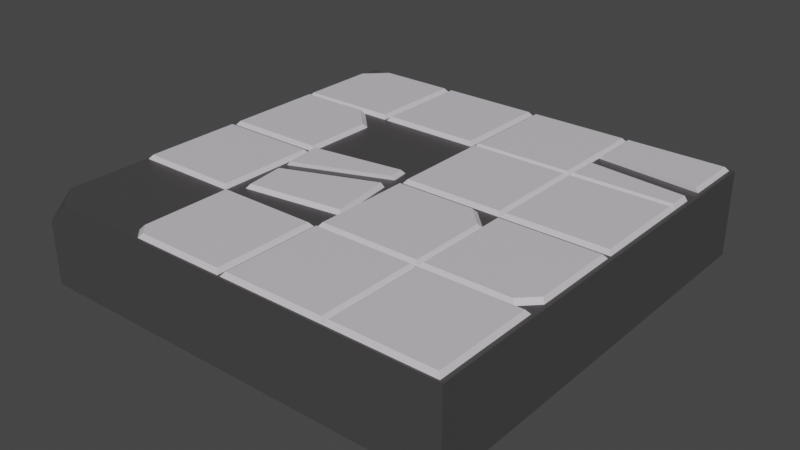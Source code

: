 # Source: floor_02.blend  (saved by Blender 3.0.42; exported with 4.5.12 LTS)
import bpy
from mathutils import Matrix  # noqa: F401  (used for matrix-valued properties, if any)

bpy.ops.wm.read_factory_settings(use_empty=True)
scene = bpy.context.scene
scene.name = 'Scene'

# ---- materials (node trees are filled in below, after node groups)
mat_tile_background = bpy.data.materials.new('Tile background')
mat_tile_background.alpha_threshold = 0.0
mat_tile_background.use_transparent_shadow = False
mat_tile_background.line_color = (0.0, 0.0, 0.0, 1.0)
mat_rock_tile_tops = bpy.data.materials.new('Rock Tile tops')
mat_rock_tile_tops.use_transparent_shadow = False

# ---- material node trees
mat_tile_background.use_nodes = True; mat_tile_background.node_tree.nodes.clear()
_N = mat_tile_background.node_tree.nodes; _L = mat_tile_background.node_tree.links
n0 = _N.new('ShaderNodeOutputMaterial'); n0.name = 'Material Output'; n0.location = (300, 300)
n1 = _N.new('ShaderNodeBsdfPrincipled'); n1.name = 'Principled BSDF'; n1.location = (10, 300)
n1.distribution = 'GGX'
n1.subsurface_method = 'BURLEY'
n1.inputs[0].default_value = (0.06221, 0.05926, 0.0609, 1.0)
n1.inputs[2].default_value = 0.4
n1.inputs[3].default_value = 1.45
n1.inputs[27].default_value = (0.0, 0.0, 0.0, 1.0)
n1.inputs[28].default_value = 1.0
_L.new(n1.outputs[0], n0.inputs[0])
n0.is_active_output = True
mat_rock_tile_tops.use_nodes = True; mat_rock_tile_tops.node_tree.nodes.clear()
_N = mat_rock_tile_tops.node_tree.nodes; _L = mat_rock_tile_tops.node_tree.links
n0 = _N.new('ShaderNodeBsdfPrincipled'); n0.name = 'Principled BSDF'; n0.location = (10, 300)
n0.distribution = 'GGX'
n0.subsurface_method = 'RANDOM_WALK_SKIN'
n0.inputs[0].default_value = (0.6588, 0.6194, 0.6799, 1.0)
n0.inputs[3].default_value = 1.45
n0.inputs[27].default_value = (0.0, 0.0, 0.0, 1.0)
n0.inputs[28].default_value = 1.0
n1 = _N.new('ShaderNodeOutputMaterial'); n1.name = 'Material Output'; n1.location = (300, 300)
_L.new(n0.outputs[0], n1.inputs[0])
n1.is_active_output = True

# ---- world
world_world = bpy.data.worlds.new('World'); scene.world = world_world
world_world.use_nodes = True; world_world.node_tree.nodes.clear()
_N = world_world.node_tree.nodes; _L = world_world.node_tree.links
n0 = _N.new('ShaderNodeOutputWorld'); n0.name = 'World Output'; n0.location = (300, 300)
n1 = _N.new('ShaderNodeBackground'); n1.name = 'Background'; n1.location = (10, 300)
n1.inputs[0].default_value = (0.05088, 0.05088, 0.05088, 1.0)
_L.new(n1.outputs[0], n0.inputs[0])
n0.is_active_output = True
world_world.color = (0.05088, 0.05088, 0.05088)
world_world.use_sun_shadow = False
world_world.sun_shadow_jitter_overblur = 0.0

# ---- meshes
me_cube_031 = bpy.data.meshes.new('Cube.031')
me_cube_031.from_pydata([(-0.02048, -0.5189, 0.2185), (0.0011, -0.4973, 0.1918), (-0.02048, -0.9757, 0.2185), (0.0011, -0.9973, 0.1918), (-0.4773, -0.5189, 0.2185), (-0.4989, -0.4973, 0.1918), (-0.4773, -0.9277, 0.2185), (-0.4293, -0.9757, 0.2185), (-0.4509, -0.9973, 0.1918), (-0.4989, -0.9493, 0.1918), (0.9661, -0.5189, 0.2185), (0.9877, -0.4973, 0.1918), (0.9661, -0.9757, 0.2185), (0.9877, -0.9973, 0.1918), (0.5093, -0.5189, 0.2185), (0.4877, -0.4973, 0.1918), (0.5093, -0.9757, 0.2185), (0.4877, -0.9973, 0.1918), (0.4789, -0.5189, 0.2185), (0.5005, -0.4973, 0.1918), (0.4789, -0.9757, 0.2185), (0.5005, -0.9973, 0.1918), (0.02204, -0.5189, 0.2185), (0.0004554, -0.4973, 0.1918), (0.02204, -0.9757, 0.2185), (0.0004554, -0.9973, 0.1918), (1.0, 1.0, 0.2), (1.0, 1.0, -0.2), (1.0, -1.0, 0.2), (1.0, -1.0, -0.2), (-1.0, 1.0, 0.2), (-1.0, 1.0, -0.2), (-1.0, -1.0, -0.2), (-1.0, -1.0, 0.09158), (-0.8916, -1.0, 0.2), (-1.0, -0.8916, 0.2), (-0.5198, -0.02651, 0.2185), (-0.4983, -0.004926, 0.1918), (-0.5198, -0.4833, 0.2185), (-0.4983, -0.5049, 0.1918), (-0.9767, -0.02651, 0.2185), (-0.9983, -0.004926, 0.1918), (-0.9767, -0.4833, 0.2185), (-0.9983, -0.5049, 0.1918), (0.9661, -0.02651, 0.2185), (0.9877, -0.004926, 0.1918), (0.5093, -0.02651, 0.2185), (0.4877, -0.004926, 0.1918), (0.5093, -0.4833, 0.2185), (0.4877, -0.5049, 0.1918), (0.8932, -0.4833, 0.2185), (0.9661, -0.4104, 0.2185), (0.9877, -0.432, 0.1918), (0.9148, -0.5049, 0.1918), (0.4789, -0.4833, 0.2185), (0.5005, -0.5049, 0.1918), (0.02204, -0.02651, 0.2185), (0.0004554, -0.004926, 0.1918), (0.02204, -0.4833, 0.2185), (0.0004554, -0.5049, 0.1918), (0.4789, -0.1186, 0.2185), (0.3868, -0.02651, 0.2185), (0.4084, -0.004926, 0.1918), (0.5005, -0.09701, 0.1918), (-0.06039, 0.07646, 0.2185), (-0.04249, 0.09992, 0.1918), (-0.001521, -0.3613, 0.2185), (0.02194, -0.3792, 0.1918), (-0.4981, 0.01759, 0.2185), (-0.5216, 0.03548, 0.1918), (-0.4392, -0.4201, 0.2185), (-0.4571, -0.4436, 0.1918), (-0.464, -0.2358, 0.2185), (-0.4744, -0.1584, 0.2185), (-0.04034, -0.07264, 0.2185), (-0.05075, 0.004767, 0.2185), (-0.4841, -0.2435, 0.1918), (-0.4945, -0.1661, 0.1918), (-0.02032, -0.06493, 0.1918), (-0.03073, 0.01248, 0.1918), (0.9661, 0.4812, 0.2185), (0.9877, 0.5028, 0.1918), (0.9661, 0.02438, 0.2185), (0.9877, 0.002799, 0.1918), (0.5093, 0.4812, 0.2185), (0.4877, 0.5028, 0.1918), (0.5093, 0.02438, 0.2185), (0.4877, 0.002799, 0.1918), (0.4789, 0.4812, 0.2185), (0.5005, 0.5028, 0.1918), (0.4789, 0.02438, 0.2185), (0.5005, 0.002799, 0.1918), (0.02204, 0.4812, 0.2185), (0.0004554, 0.5028, 0.1918), (0.02204, 0.02438, 0.2185), (0.0004554, 0.002799, 0.1918), (-0.5198, 0.02438, 0.2185), (-0.4983, 0.002799, 0.1918), (-0.9767, 0.4812, 0.2185), (-0.9983, 0.5028, 0.1918), (-0.9767, 0.02438, 0.2185), (-0.9983, 0.002799, 0.1918), (-0.5198, 0.3573, 0.2185), (-0.6438, 0.4812, 0.2185), (-0.6222, 0.5028, 0.1918), (-0.4983, 0.3789, 0.1918), (-0.5198, 0.9676, 0.2185), (-0.4983, 0.9891, 0.1918), (-0.5198, 0.5107, 0.2185), (-0.4983, 0.4891, 0.1918), (-0.9767, 0.5107, 0.2185), (-0.9983, 0.4891, 0.1918), (-0.8796, 0.9676, 0.2185), (-0.9767, 0.8705, 0.2185), (-0.9983, 0.8921, 0.1918), (-0.9012, 0.9891, 0.1918), (0.9661, 0.9676, 0.2185), (0.9877, 0.9891, 0.1918), (0.9661, 0.5107, 0.2185), (0.9877, 0.4891, 0.1918), (0.5093, 0.9676, 0.2185), (0.4877, 0.9891, 0.1918), (0.5093, 0.5107, 0.2185), (0.4877, 0.4891, 0.1918), (0.5093, 0.6494, 0.2185), (0.5093, 0.7437, 0.2185), (0.9661, 0.6056, 0.2185), (0.9661, 0.7, 0.2185), (0.4877, 0.6515, 0.1918), (0.4877, 0.7458, 0.1918), (0.9877, 0.6036, 0.1918), (0.9877, 0.6979, 0.1918), (0.4789, 0.9676, 0.2185), (0.5005, 0.9891, 0.1918), (0.4789, 0.5107, 0.2185), (0.5005, 0.4891, 0.1918), (0.02204, 0.9676, 0.2185), (0.0004554, 0.9891, 0.1918), (0.02204, 0.5107, 0.2185), (0.0004554, 0.4891, 0.1918), (-0.02048, 0.9676, 0.2185), (0.0011, 0.9891, 0.1918), (-0.02048, 0.5107, 0.2185), (0.0011, 0.4891, 0.1918), (-0.4773, 0.9676, 0.2185), (-0.4989, 0.9891, 0.1918), (-0.4773, 0.5107, 0.2185), (-0.4989, 0.4891, 0.1918)], [], [(0, 4, 6, 7, 2), (3, 2, 7, 8), (1, 0, 2, 3), (5, 4, 0, 1), (8, 7, 6, 9), (9, 6, 4, 5), (10, 14, 16, 12), (13, 12, 16, 17), (17, 16, 14, 15), (11, 10, 12, 13), (15, 14, 10, 11), (18, 22, 24, 20), (21, 20, 24, 25), (25, 24, 22, 23), (19, 18, 20, 21), (23, 22, 18, 19), (26, 30, 35, 34, 28), (29, 28, 34, 33, 32), (27, 26, 28, 29), (31, 30, 26, 27), (33, 34, 35), (32, 33, 35, 30, 31), (36, 40, 42, 38), (39, 38, 42, 43), (43, 42, 40, 41), (37, 36, 38, 39), (41, 40, 36, 37), (44, 46, 48, 50, 51), (49, 48, 46, 47), (53, 50, 48, 49), (47, 46, 44, 45), (50, 53, 52, 51), (45, 44, 51, 52), (55, 54, 58, 59), (59, 58, 56, 57), (60, 61, 56, 58, 54), (63, 60, 54, 55), (60, 63, 62, 61), (57, 56, 61, 62), (72, 70, 66, 74), (75, 64, 68, 73), (67, 66, 70, 71), (68, 69, 77, 73), (71, 70, 72, 76), (74, 66, 67, 78), (79, 65, 64, 75), (69, 68, 64, 65), (75, 73, 77, 79), (74, 78, 76, 72), (80, 84, 86, 82), (83, 82, 86, 87), (87, 86, 84, 85), (81, 80, 82, 83), (85, 84, 80, 81), (88, 92, 94, 90), (91, 90, 94, 95), (95, 94, 92, 93), (89, 88, 90, 91), (93, 92, 88, 89), (97, 96, 100, 101), (101, 100, 98, 99), (102, 103, 98, 100, 96), (105, 102, 96, 97), (102, 105, 104, 103), (99, 98, 103, 104), (109, 108, 110, 111), (106, 112, 113, 110, 108), (107, 106, 108, 109), (111, 110, 113, 114), (112, 115, 114, 113), (115, 112, 106, 107), (124, 122, 118, 126), (127, 116, 120, 125), (119, 118, 122, 123), (125, 120, 121, 129), (128, 123, 122, 124), (118, 119, 130, 126), (131, 117, 116, 127), (121, 120, 116, 117), (127, 125, 129, 131), (126, 130, 128, 124), (132, 136, 138, 134), (135, 134, 138, 139), (139, 138, 136, 137), (137, 133, 135, 139), (133, 132, 134, 135), (137, 136, 132, 133), (140, 144, 146, 142), (143, 142, 146, 147), (147, 146, 144, 145), (141, 140, 142, 143), (145, 144, 140, 141)])
me_cube_031.polygons.foreach_set('material_index', [1, 1, 1, 1, 1, 1, 1, 1, 1, 1, 1, 1, 1, 1, 1, 1, 0, 0, 0, 0, 0, 0, 1, 1, 1, 1, 1, 1, 1, 1, 1, 1, 1, 1, 1, 1, 1, 1, 1, 1, 1, 1, 1, 1, 1, 1, 1, 1, 1, 1, 1, 1, 1, 1, 1, 1, 1, 1, 1, 1, 1, 1, 1, 1, 1, 1, 1, 1, 1, 1, 1, 1, 1, 1, 1, 1, 1, 1, 1, 1, 1, 1, 1, 1, 0, 1, 1, 1, 1, 1, 1, 1])
_uv = me_cube_031.uv_layers.new(name='UVMap')
_uv.uv.foreach_set('vector', [0.625, 0.5, 0.875, 0.5, 0.875, 0.7237, 0.8487, 0.75, 0.625, 0.75, 0.375, 0.75, 0.625, 0.75, 0.625, 0.9737, 0.375, 0.976, 0.375, 0.5, 0.625, 0.5, 0.625, 0.75, 0.375, 0.75, 0.375, 0.25, 0.625, 0.25, 0.625, 0.5, 0.375, 0.5, 0.5326, 0.0, 0.625, 0.0, 0.625, 0.02628, 0.375, 0.02401, 0.375, 0.02401, 0.625, 0.02628, 0.625, 0.25, 0.375, 0.25, 0.625, 0.5, 0.875, 0.5, 0.875, 0.75, 0.625, 0.75, 0.375, 0.75, 0.625, 0.75, 0.625, 1.0, 0.375, 1.0, 0.375, 0.0, 0.625, 0.0, 0.625, 0.25, 0.375, 0.25, 0.375, 0.5, 0.625, 0.5, 0.625, 0.75, 0.375, 0.75, 0.375, 0.25, 0.625, 0.25, 0.625, 0.5, 0.375, 0.5, 0.625, 0.5, 0.875, 0.5, 0.875, 0.75, 0.625, 0.75, 0.375, 0.75, 0.625, 0.75, 0.625, 1.0, 0.375, 1.0, 0.375, 0.0, 0.625, 0.0, 0.625, 0.25, 0.375, 0.25, 0.375, 0.5, 0.625, 0.5, 0.625, 0.75, 0.375, 0.75, 0.375, 0.25, 0.625, 0.25, 0.625, 0.5, 0.375, 0.5, 0.625, 0.5, 0.875, 0.5, 0.875, 0.7364, 0.8614, 0.75, 0.625, 0.75, 0.375, 0.75, 0.625, 0.75, 0.625, 0.9864, 0.5572, 1.0, 0.375, 1.0, 0.375, 0.5, 0.625, 0.5, 0.625, 0.75, 0.375, 0.75, 0.375, 0.25, 0.625, 0.25, 0.625, 0.5, 0.375, 0.5, 0.5572, 0.0, 0.625, 0.9864, 0.875, 0.7364, 0.375, 0.0, 0.5572, 0.0, 0.625, 0.01355, 0.625, 0.25, 0.375, 0.25, 0.625, 0.5, 0.875, 0.5, 0.875, 0.75, 0.625, 0.75, 0.375, 0.75, 0.625, 0.75, 0.625, 1.0, 0.375, 1.0, 0.375, 0.0, 0.625, 0.0, 0.625, 0.25, 0.375, 0.25, 0.375, 0.5, 0.625, 0.5, 0.625, 0.75, 0.375, 0.75, 0.375, 0.25, 0.625, 0.25, 0.625, 0.5, 0.375, 0.5, 0.625, 0.5, 0.875, 0.5, 0.875, 0.75, 0.6649, 0.75, 0.625, 0.7101, 0.375, 0.0, 0.625, 0.0, 0.625, 0.25, 0.375, 0.25, 0.375, 0.7865, 0.625, 0.7899, 0.625, 1.0, 0.375, 1.0, 0.375, 0.25, 0.625, 0.25, 0.625, 0.5, 0.375, 0.5, 0.625, 0.7899, 0.375, 0.7865, 0.375, 0.7135, 0.625, 0.7101, 0.375, 0.5, 0.625, 0.5, 0.625, 0.7101, 0.375, 0.7135, 0.375, 0.75, 0.625, 0.75, 0.625, 1.0, 0.375, 1.0, 0.375, 0.0, 0.625, 0.0, 0.625, 0.25, 0.375, 0.25, 0.625, 0.5504, 0.6754, 0.5, 0.875, 0.5, 0.875, 0.75, 0.625, 0.75, 0.375, 0.546, 0.625, 0.5504, 0.625, 0.75, 0.375, 0.75, 0.625, 0.5504, 0.375, 0.546, 0.375, 0.454, 0.625, 0.4496, 0.375, 0.25, 0.625, 0.25, 0.625, 0.4496, 0.375, 0.454, 0.875, 0.6447, 0.875, 0.75, 0.625, 0.75, 0.625, 0.5852, 0.625, 0.5409, 0.625, 0.5, 0.875, 0.5, 0.875, 0.6005, 0.375, 0.75, 0.625, 0.75, 0.625, 1.0, 0.375, 1.0, 0.625, 0.25, 0.375, 0.25, 0.375, 0.1448, 0.625, 0.1495, 0.375, 0.0, 0.625, 0.0, 0.625, 0.1053, 0.375, 0.1044, 0.625, 0.5852, 0.625, 0.75, 0.375, 0.75, 0.375, 0.586, 0.375, 0.5456, 0.375, 0.5, 0.625, 0.5, 0.625, 0.5409, 0.375, 0.25, 0.625, 0.25, 0.625, 0.5, 0.375, 0.5, 0.5929, 0.466, 0.5929, 0.2677, 0.5279, 0.2584, 0.5279, 0.4754, 0.5929, 0.7919, 0.5279, 0.7825, 0.5279, 0.9995, 0.5929, 0.9902, 0.625, 0.5, 0.875, 0.5, 0.875, 0.75, 0.625, 0.75, 0.375, 0.75, 0.625, 0.75, 0.625, 1.0, 0.375, 1.0, 0.375, 0.0, 0.625, 0.0, 0.625, 0.25, 0.375, 0.25, 0.375, 0.5, 0.625, 0.5, 0.625, 0.75, 0.375, 0.75, 0.375, 0.25, 0.625, 0.25, 0.625, 0.5, 0.375, 0.5, 0.625, 0.5, 0.875, 0.5, 0.875, 0.75, 0.625, 0.75, 0.375, 0.75, 0.625, 0.75, 0.625, 1.0, 0.375, 1.0, 0.375, 0.0, 0.625, 0.0, 0.625, 0.25, 0.375, 0.25, 0.375, 0.5, 0.625, 0.5, 0.625, 0.75, 0.375, 0.75, 0.375, 0.25, 0.625, 0.25, 0.625, 0.5, 0.375, 0.5, 0.375, 0.75, 0.625, 0.75, 0.625, 1.0, 0.375, 1.0, 0.375, 0.0, 0.625, 0.0, 0.625, 0.25, 0.375, 0.25, 0.625, 0.5678, 0.6928, 0.5, 0.875, 0.5, 0.875, 0.75, 0.625, 0.75, 0.375, 0.562, 0.625, 0.5678, 0.625, 0.75, 0.375, 0.75, 0.625, 0.5678, 0.375, 0.562, 0.375, 0.438, 0.625, 0.4322, 0.375, 0.25, 0.625, 0.25, 0.625, 0.4322, 0.375, 0.438, 0.375, 0.75, 0.625, 0.75, 0.625, 1.0, 0.375, 1.0, 0.625, 0.5, 0.8219, 0.5, 0.875, 0.5531, 0.875, 0.75, 0.625, 0.75, 0.375, 0.5, 0.625, 0.5, 0.625, 0.75, 0.375, 0.75, 0.375, 0.0, 0.625, 0.0, 0.625, 0.1969, 0.375, 0.2015, 0.625, 0.3031, 0.375, 0.2985, 0.375, 0.2015, 0.625, 0.1969, 0.375, 0.2985, 0.625, 0.3031, 0.625, 0.5, 0.375, 0.5, 0.875, 0.6741, 0.875, 0.75, 0.625, 0.75, 0.625, 0.6981, 0.625, 0.6464, 0.625, 0.5, 0.875, 0.5, 0.875, 0.6225, 0.375, 0.75, 0.625, 0.75, 0.625, 1.0, 0.375, 1.0, 0.625, 0.1275, 0.625, 0.25, 0.375, 0.25, 0.375, 0.1283, 0.375, 0.08115, 0.375, 0.0, 0.625, 0.0, 0.625, 0.07588, 0.625, 0.75, 0.375, 0.75, 0.375, 0.6928, 0.625, 0.6981, 0.375, 0.6456, 0.375, 0.5, 0.625, 0.5, 0.625, 0.6464, 0.375, 0.25, 0.625, 0.25, 0.625, 0.5, 0.375, 0.5, 0.5683, 0.4272, 0.5683, 0.2914, 0.5416, 0.285, 0.5416, 0.4336, 0.5683, 0.8201, 0.5416, 0.8137, 0.5416, 0.9624, 0.5683, 0.9559, 0.625, 0.5, 0.875, 0.5, 0.875, 0.75, 0.625, 0.75, 0.375, 0.75, 0.625, 0.75, 0.625, 1.0, 0.375, 1.0, 0.375, 0.0, 0.625, 0.0, 0.625, 0.25, 0.375, 0.25, 0.125, 0.5, 0.375, 0.5, 0.375, 0.75, 0.125, 0.75, 0.375, 0.5, 0.625, 0.5, 0.625, 0.75, 0.375, 0.75, 0.375, 0.25, 0.625, 0.25, 0.625, 0.5, 0.375, 0.5, 0.625, 0.5, 0.875, 0.5, 0.875, 0.75, 0.625, 0.75, 0.375, 0.75, 0.625, 0.75, 0.625, 1.0, 0.375, 1.0, 0.375, 0.0, 0.625, 0.0, 0.625, 0.25, 0.375, 0.25, 0.375, 0.5, 0.625, 0.5, 0.625, 0.75, 0.375, 0.75, 0.375, 0.25, 0.625, 0.25, 0.625, 0.5, 0.375, 0.5])
me_cube_031.materials.append(mat_tile_background)
me_cube_031.materials.append(mat_rock_tile_tops)
me_cube_031.use_remesh_preserve_volume = False
me_cube_031.use_remesh_preserve_attributes = False
me_cube_031.use_mirror_vertex_groups = False
me_cube_031.update()

# ---- objects
ob_floor = bpy.data.objects.new('Floor', me_cube_031)

# ---- transforms, parenting, visibility, modifiers, constraints
ob_floor.location = (0.0, 0.0, 0.0)
ob_floor.lock_rotations_4d = False
ob_floor.empty_display_type = 'ARROWS'
ob_floor.lineart.crease_threshold = 0.0

# ---- collection membership
scene.collection.objects.link(ob_floor)

# ---- scene / render settings (as saved in the file)
scene.frame_start = 1; scene.frame_end = 250; scene.frame_set(1)
scene.render.engine = 'BLENDER_EEVEE_NEXT'
scene.cycles.use_denoising = False
scene.cycles.samples = 128
scene.cycles.sampling_pattern = 'TABULATED_SOBOL'
scene.cycles.use_adaptive_sampling = False
scene.cycles.use_light_tree = False
scene.view_settings.view_transform = 'Filmic'
bpy.context.view_layer.update()

# ---- added for rendering (the .blend has no active camera and no usable light): camera, sun
cam_auto = bpy.data.cameras.new('AutoCamera')
cam_auto.lens = 50.0
cam_auto.sensor_width = 36.0
cam_auto.clip_end = 1000.0
ob_auto_camera = bpy.data.objects.new('AutoCamera', cam_auto)
scene.collection.objects.link(ob_auto_camera)
ob_auto_camera.location = (2.64542, -3.1745, 2.12556)
ob_auto_camera.rotation_euler = (1.09748, -7.21219e-08, 0.694738)
scene.camera = ob_auto_camera
light_auto_sun = bpy.data.lights.new('AutoSun', 'SUN')
light_auto_sun.energy = 3.0
light_auto_sun.angle = 0.0523599
ob_auto_sun = bpy.data.objects.new('AutoSun', light_auto_sun)
scene.collection.objects.link(ob_auto_sun)
ob_auto_sun.rotation_euler = (0.872665, 0.174533, 0.523599)
bpy.context.view_layer.update()
